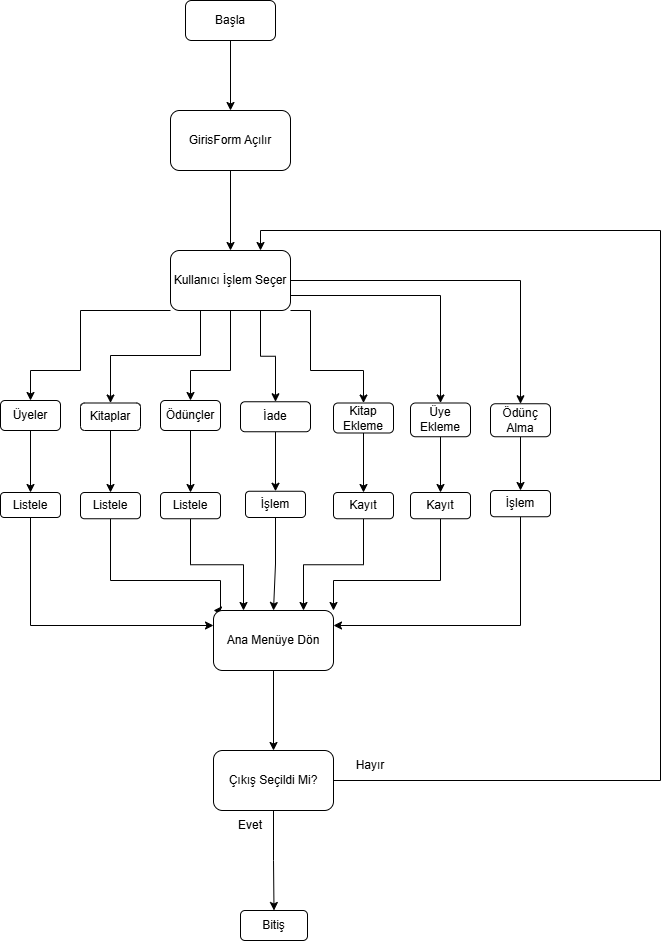

The diagram above was exported from draw.io. Its source (the exported page's mxGraphModel, read from the mxfile embedded in the PNG):
<mxGraphModel dx="2575" dy="1318" grid="1" gridSize="10" guides="1" tooltips="1" connect="1" arrows="1" fold="1" page="1" pageScale="1" pageWidth="827" pageHeight="1169" background="#ffffff" math="0" shadow="0">
  <root>
    <mxCell id="0" />
    <mxCell id="1" parent="0" />
    <mxCell id="OPe7xoK3byyMjMnW1HeB-3" edge="1" parent="1" source="OPe7xoK3byyMjMnW1HeB-1" style="edgeStyle=orthogonalEdgeStyle;rounded=0;orthogonalLoop=1;jettySize=auto;html=1;" target="OPe7xoK3byyMjMnW1HeB-2" value="">
      <mxGeometry relative="1" as="geometry" />
    </mxCell>
    <mxCell id="OPe7xoK3byyMjMnW1HeB-1" parent="1" style="rounded=1;whiteSpace=wrap;html=1;" value="Başla" vertex="1">
      <mxGeometry height="40" width="90" x="205" y="80" as="geometry" />
    </mxCell>
    <mxCell id="OPe7xoK3byyMjMnW1HeB-5" edge="1" parent="1" source="OPe7xoK3byyMjMnW1HeB-2" style="edgeStyle=orthogonalEdgeStyle;rounded=0;orthogonalLoop=1;jettySize=auto;html=1;" target="OPe7xoK3byyMjMnW1HeB-4" value="">
      <mxGeometry relative="1" as="geometry" />
    </mxCell>
    <mxCell id="OPe7xoK3byyMjMnW1HeB-2" parent="1" style="whiteSpace=wrap;html=1;rounded=1;" value="GirisForm Açılır" vertex="1">
      <mxGeometry height="60" width="120" x="190" y="190" as="geometry" />
    </mxCell>
    <mxCell id="OPe7xoK3byyMjMnW1HeB-7" edge="1" parent="1" source="OPe7xoK3byyMjMnW1HeB-4" style="edgeStyle=orthogonalEdgeStyle;rounded=0;orthogonalLoop=1;jettySize=auto;html=1;entryX=0.5;entryY=0;entryDx=0;entryDy=0;" target="OPe7xoK3byyMjMnW1HeB-6" value="">
      <mxGeometry relative="1" as="geometry">
        <Array as="points">
          <mxPoint x="250" y="450" />
          <mxPoint x="210" y="450" />
        </Array>
      </mxGeometry>
    </mxCell>
    <mxCell id="OPe7xoK3byyMjMnW1HeB-8" edge="1" parent="1" source="OPe7xoK3byyMjMnW1HeB-4" style="edgeStyle=orthogonalEdgeStyle;rounded=0;orthogonalLoop=1;jettySize=auto;html=1;exitX=0.25;exitY=1;exitDx=0;exitDy=0;entryX=0.5;entryY=0;entryDx=0;entryDy=0;" target="OPe7xoK3byyMjMnW1HeB-14">
      <mxGeometry relative="1" as="geometry">
        <Array as="points">
          <mxPoint x="220" y="435" />
          <mxPoint x="130" y="435" />
        </Array>
        <mxPoint x="130" y="480" as="targetPoint" />
      </mxGeometry>
    </mxCell>
    <mxCell id="OPe7xoK3byyMjMnW1HeB-9" edge="1" parent="1" source="OPe7xoK3byyMjMnW1HeB-4" style="edgeStyle=orthogonalEdgeStyle;rounded=0;orthogonalLoop=1;jettySize=auto;html=1;exitX=0;exitY=1;exitDx=0;exitDy=0;entryX=0.5;entryY=0;entryDx=0;entryDy=0;" target="OPe7xoK3byyMjMnW1HeB-15">
      <mxGeometry relative="1" as="geometry">
        <Array as="points">
          <mxPoint x="100" y="390" />
          <mxPoint x="100" y="450" />
          <mxPoint x="50" y="450" />
        </Array>
        <mxPoint x="55.310889132455486" y="450.0000000000001" as="targetPoint" />
      </mxGeometry>
    </mxCell>
    <mxCell id="OPe7xoK3byyMjMnW1HeB-10" edge="1" parent="1" source="OPe7xoK3byyMjMnW1HeB-4" style="edgeStyle=orthogonalEdgeStyle;rounded=0;orthogonalLoop=1;jettySize=auto;html=1;exitX=0.75;exitY=1;exitDx=0;exitDy=0;entryX=0.5;entryY=0;entryDx=0;entryDy=0;" target="OPe7xoK3byyMjMnW1HeB-13">
      <mxGeometry relative="1" as="geometry">
        <mxPoint x="390" y="479.9999999999999" as="targetPoint" />
      </mxGeometry>
    </mxCell>
    <mxCell id="OPe7xoK3byyMjMnW1HeB-11" edge="1" parent="1" source="OPe7xoK3byyMjMnW1HeB-4" style="edgeStyle=orthogonalEdgeStyle;rounded=0;orthogonalLoop=1;jettySize=auto;html=1;exitX=1;exitY=1;exitDx=0;exitDy=0;entryX=0.5;entryY=0;entryDx=0;entryDy=0;" target="OPe7xoK3byyMjMnW1HeB-12">
      <mxGeometry relative="1" as="geometry">
        <Array as="points">
          <mxPoint x="330" y="390" />
          <mxPoint x="330" y="450" />
          <mxPoint x="383" y="450" />
        </Array>
        <mxPoint x="480" y="489.9999999999999" as="targetPoint" />
      </mxGeometry>
    </mxCell>
    <mxCell id="OPe7xoK3byyMjMnW1HeB-19" edge="1" parent="1" source="OPe7xoK3byyMjMnW1HeB-4" style="edgeStyle=orthogonalEdgeStyle;rounded=0;orthogonalLoop=1;jettySize=auto;html=1;exitX=1;exitY=0.75;exitDx=0;exitDy=0;entryX=0.5;entryY=0;entryDx=0;entryDy=0;" target="OPe7xoK3byyMjMnW1HeB-18">
      <mxGeometry relative="1" as="geometry" />
    </mxCell>
    <mxCell id="OPe7xoK3byyMjMnW1HeB-20" edge="1" parent="1" source="OPe7xoK3byyMjMnW1HeB-4" style="edgeStyle=orthogonalEdgeStyle;rounded=0;orthogonalLoop=1;jettySize=auto;html=1;exitX=1;exitY=0.5;exitDx=0;exitDy=0;entryX=0.5;entryY=0;entryDx=0;entryDy=0;" target="OPe7xoK3byyMjMnW1HeB-17">
      <mxGeometry relative="1" as="geometry" />
    </mxCell>
    <mxCell id="OPe7xoK3byyMjMnW1HeB-4" parent="1" style="whiteSpace=wrap;html=1;rounded=1;" value="Kullanıcı İşlem Seçer" vertex="1">
      <mxGeometry height="60" width="120" x="190" y="330" as="geometry" />
    </mxCell>
    <mxCell id="OPe7xoK3byyMjMnW1HeB-30" edge="1" parent="1" source="OPe7xoK3byyMjMnW1HeB-6" style="edgeStyle=orthogonalEdgeStyle;rounded=0;orthogonalLoop=1;jettySize=auto;html=1;exitX=0.5;exitY=1;exitDx=0;exitDy=0;entryX=0.5;entryY=0;entryDx=0;entryDy=0;" target="OPe7xoK3byyMjMnW1HeB-29">
      <mxGeometry relative="1" as="geometry" />
    </mxCell>
    <mxCell id="OPe7xoK3byyMjMnW1HeB-6" parent="1" style="whiteSpace=wrap;html=1;rounded=1;" value="Ödünçler" vertex="1">
      <mxGeometry height="30" width="60" x="180" y="480" as="geometry" />
    </mxCell>
    <mxCell id="OPe7xoK3byyMjMnW1HeB-36" edge="1" parent="1" source="OPe7xoK3byyMjMnW1HeB-12" style="edgeStyle=orthogonalEdgeStyle;rounded=0;orthogonalLoop=1;jettySize=auto;html=1;exitX=0.5;exitY=1;exitDx=0;exitDy=0;" target="OPe7xoK3byyMjMnW1HeB-32">
      <mxGeometry relative="1" as="geometry" />
    </mxCell>
    <mxCell id="OPe7xoK3byyMjMnW1HeB-12" parent="1" style="rounded=1;whiteSpace=wrap;html=1;" value="Kitap Ekleme" vertex="1">
      <mxGeometry height="30" width="60" x="353" y="482.5" as="geometry" />
    </mxCell>
    <mxCell id="OPe7xoK3byyMjMnW1HeB-35" edge="1" parent="1" source="OPe7xoK3byyMjMnW1HeB-13" style="edgeStyle=orthogonalEdgeStyle;rounded=0;orthogonalLoop=1;jettySize=auto;html=1;exitX=0.5;exitY=1;exitDx=0;exitDy=0;entryX=0.5;entryY=0;entryDx=0;entryDy=0;" target="OPe7xoK3byyMjMnW1HeB-31">
      <mxGeometry relative="1" as="geometry" />
    </mxCell>
    <mxCell id="OPe7xoK3byyMjMnW1HeB-13" parent="1" style="rounded=1;whiteSpace=wrap;html=1;" value="İade" vertex="1">
      <mxGeometry height="30" width="70" x="260" y="481.25" as="geometry" />
    </mxCell>
    <mxCell id="OPe7xoK3byyMjMnW1HeB-27" edge="1" parent="1" source="OPe7xoK3byyMjMnW1HeB-14" style="edgeStyle=orthogonalEdgeStyle;rounded=0;orthogonalLoop=1;jettySize=auto;html=1;" target="OPe7xoK3byyMjMnW1HeB-26" value="">
      <mxGeometry relative="1" as="geometry" />
    </mxCell>
    <mxCell id="OPe7xoK3byyMjMnW1HeB-14" parent="1" style="rounded=1;whiteSpace=wrap;html=1;" value="Kitaplar" vertex="1">
      <mxGeometry height="27.5" width="60" x="100" y="482.5" as="geometry" />
    </mxCell>
    <mxCell id="OPe7xoK3byyMjMnW1HeB-25" edge="1" parent="1" source="OPe7xoK3byyMjMnW1HeB-15" style="edgeStyle=orthogonalEdgeStyle;rounded=0;orthogonalLoop=1;jettySize=auto;html=1;" target="OPe7xoK3byyMjMnW1HeB-24" value="">
      <mxGeometry relative="1" as="geometry" />
    </mxCell>
    <mxCell id="OPe7xoK3byyMjMnW1HeB-15" parent="1" style="rounded=1;whiteSpace=wrap;html=1;" value="Üyeler" vertex="1">
      <mxGeometry height="30" width="60" x="20" y="480" as="geometry" />
    </mxCell>
    <mxCell id="OPe7xoK3byyMjMnW1HeB-38" edge="1" parent="1" source="OPe7xoK3byyMjMnW1HeB-17" style="edgeStyle=orthogonalEdgeStyle;rounded=0;orthogonalLoop=1;jettySize=auto;html=1;exitX=0.5;exitY=1;exitDx=0;exitDy=0;" target="OPe7xoK3byyMjMnW1HeB-34">
      <mxGeometry relative="1" as="geometry" />
    </mxCell>
    <mxCell id="OPe7xoK3byyMjMnW1HeB-17" parent="1" style="rounded=1;whiteSpace=wrap;html=1;" value="Ödünç Alma" vertex="1">
      <mxGeometry height="33" width="60" x="510" y="483.25" as="geometry" />
    </mxCell>
    <mxCell id="OPe7xoK3byyMjMnW1HeB-37" edge="1" parent="1" source="OPe7xoK3byyMjMnW1HeB-18" style="edgeStyle=orthogonalEdgeStyle;rounded=0;orthogonalLoop=1;jettySize=auto;html=1;exitX=0.5;exitY=1;exitDx=0;exitDy=0;entryX=0.5;entryY=0;entryDx=0;entryDy=0;" target="OPe7xoK3byyMjMnW1HeB-33">
      <mxGeometry relative="1" as="geometry" />
    </mxCell>
    <mxCell id="OPe7xoK3byyMjMnW1HeB-18" parent="1" style="rounded=1;whiteSpace=wrap;html=1;" value="Üye Ekleme" vertex="1">
      <mxGeometry height="33.75" width="60" x="430" y="482.5" as="geometry" />
    </mxCell>
    <mxCell id="OPe7xoK3byyMjMnW1HeB-42" edge="1" parent="1" source="OPe7xoK3byyMjMnW1HeB-24" style="edgeStyle=orthogonalEdgeStyle;rounded=0;orthogonalLoop=1;jettySize=auto;html=1;exitX=0.5;exitY=1;exitDx=0;exitDy=0;entryX=0;entryY=0.25;entryDx=0;entryDy=0;" target="OPe7xoK3byyMjMnW1HeB-39">
      <mxGeometry relative="1" as="geometry" />
    </mxCell>
    <mxCell id="OPe7xoK3byyMjMnW1HeB-24" parent="1" style="whiteSpace=wrap;html=1;rounded=1;" value="Listele" vertex="1">
      <mxGeometry height="25" width="60" x="20" y="572" as="geometry" />
    </mxCell>
    <mxCell id="OPe7xoK3byyMjMnW1HeB-43" edge="1" parent="1" source="OPe7xoK3byyMjMnW1HeB-26" style="edgeStyle=orthogonalEdgeStyle;rounded=0;orthogonalLoop=1;jettySize=auto;html=1;exitX=0.5;exitY=1;exitDx=0;exitDy=0;entryX=0;entryY=0;entryDx=0;entryDy=0;" target="OPe7xoK3byyMjMnW1HeB-39">
      <mxGeometry relative="1" as="geometry">
        <Array as="points">
          <mxPoint x="130" y="660" />
          <mxPoint x="240" y="660" />
          <mxPoint x="240" y="690" />
        </Array>
      </mxGeometry>
    </mxCell>
    <mxCell id="OPe7xoK3byyMjMnW1HeB-26" parent="1" style="whiteSpace=wrap;html=1;rounded=1;" value="Listele" vertex="1">
      <mxGeometry height="26.25" width="60" x="100" y="572" as="geometry" />
    </mxCell>
    <mxCell id="OPe7xoK3byyMjMnW1HeB-44" edge="1" parent="1" source="OPe7xoK3byyMjMnW1HeB-29" style="edgeStyle=orthogonalEdgeStyle;rounded=0;orthogonalLoop=1;jettySize=auto;html=1;exitX=0.5;exitY=1;exitDx=0;exitDy=0;entryX=0.25;entryY=0;entryDx=0;entryDy=0;" target="OPe7xoK3byyMjMnW1HeB-39">
      <mxGeometry relative="1" as="geometry" />
    </mxCell>
    <mxCell id="OPe7xoK3byyMjMnW1HeB-29" parent="1" style="whiteSpace=wrap;html=1;rounded=1;" value="Listele" vertex="1">
      <mxGeometry height="26.25" width="60" x="180" y="572" as="geometry" />
    </mxCell>
    <mxCell id="OPe7xoK3byyMjMnW1HeB-45" edge="1" parent="1" source="OPe7xoK3byyMjMnW1HeB-31" style="edgeStyle=orthogonalEdgeStyle;rounded=0;orthogonalLoop=1;jettySize=auto;html=1;exitX=0.5;exitY=1;exitDx=0;exitDy=0;entryX=0.5;entryY=0;entryDx=0;entryDy=0;" target="OPe7xoK3byyMjMnW1HeB-39">
      <mxGeometry relative="1" as="geometry" />
    </mxCell>
    <mxCell id="OPe7xoK3byyMjMnW1HeB-31" parent="1" style="whiteSpace=wrap;html=1;rounded=1;" value="İşlem" vertex="1">
      <mxGeometry height="26.25" width="60" x="265" y="570.75" as="geometry" />
    </mxCell>
    <mxCell id="OPe7xoK3byyMjMnW1HeB-46" edge="1" parent="1" source="OPe7xoK3byyMjMnW1HeB-32" style="edgeStyle=orthogonalEdgeStyle;rounded=0;orthogonalLoop=1;jettySize=auto;html=1;exitX=0.5;exitY=1;exitDx=0;exitDy=0;entryX=0.75;entryY=0;entryDx=0;entryDy=0;" target="OPe7xoK3byyMjMnW1HeB-39">
      <mxGeometry relative="1" as="geometry" />
    </mxCell>
    <mxCell id="OPe7xoK3byyMjMnW1HeB-32" parent="1" style="whiteSpace=wrap;html=1;rounded=1;" value="Kayıt" vertex="1">
      <mxGeometry height="26.25" width="60" x="353" y="572" as="geometry" />
    </mxCell>
    <mxCell id="OPe7xoK3byyMjMnW1HeB-47" edge="1" parent="1" source="OPe7xoK3byyMjMnW1HeB-33" style="edgeStyle=orthogonalEdgeStyle;rounded=0;orthogonalLoop=1;jettySize=auto;html=1;exitX=0.5;exitY=1;exitDx=0;exitDy=0;entryX=1;entryY=0;entryDx=0;entryDy=0;" target="OPe7xoK3byyMjMnW1HeB-39">
      <mxGeometry relative="1" as="geometry">
        <Array as="points">
          <mxPoint x="460" y="660" />
          <mxPoint x="353" y="660" />
        </Array>
      </mxGeometry>
    </mxCell>
    <mxCell id="OPe7xoK3byyMjMnW1HeB-33" parent="1" style="whiteSpace=wrap;html=1;rounded=1;" value="Kayıt" vertex="1">
      <mxGeometry height="26.25" width="60" x="430" y="572" as="geometry" />
    </mxCell>
    <mxCell id="OPe7xoK3byyMjMnW1HeB-48" edge="1" parent="1" source="OPe7xoK3byyMjMnW1HeB-34" style="edgeStyle=orthogonalEdgeStyle;rounded=0;orthogonalLoop=1;jettySize=auto;html=1;exitX=0.5;exitY=1;exitDx=0;exitDy=0;entryX=1;entryY=0.25;entryDx=0;entryDy=0;" target="OPe7xoK3byyMjMnW1HeB-39">
      <mxGeometry relative="1" as="geometry" />
    </mxCell>
    <mxCell id="OPe7xoK3byyMjMnW1HeB-34" parent="1" style="whiteSpace=wrap;html=1;rounded=1;" value="İşlem" vertex="1">
      <mxGeometry height="26.25" width="60" x="510" y="570" as="geometry" />
    </mxCell>
    <mxCell id="OPe7xoK3byyMjMnW1HeB-41" edge="1" parent="1" source="OPe7xoK3byyMjMnW1HeB-39" style="edgeStyle=orthogonalEdgeStyle;rounded=0;orthogonalLoop=1;jettySize=auto;html=1;" target="OPe7xoK3byyMjMnW1HeB-40" value="">
      <mxGeometry relative="1" as="geometry" />
    </mxCell>
    <mxCell id="OPe7xoK3byyMjMnW1HeB-39" parent="1" style="rounded=1;whiteSpace=wrap;html=1;" value="Ana Menüye Dön" vertex="1">
      <mxGeometry height="60" width="120" x="233" y="690" as="geometry" />
    </mxCell>
    <mxCell id="OPe7xoK3byyMjMnW1HeB-50" edge="1" parent="1" source="OPe7xoK3byyMjMnW1HeB-40" style="edgeStyle=orthogonalEdgeStyle;rounded=0;orthogonalLoop=1;jettySize=auto;html=1;" target="OPe7xoK3byyMjMnW1HeB-49" value="">
      <mxGeometry relative="1" as="geometry" />
    </mxCell>
    <mxCell id="OPe7xoK3byyMjMnW1HeB-52" edge="1" parent="1" source="OPe7xoK3byyMjMnW1HeB-40" style="edgeStyle=orthogonalEdgeStyle;rounded=0;orthogonalLoop=1;jettySize=auto;html=1;exitX=1;exitY=0.5;exitDx=0;exitDy=0;entryX=0.75;entryY=0;entryDx=0;entryDy=0;" target="OPe7xoK3byyMjMnW1HeB-4">
      <mxGeometry relative="1" as="geometry">
        <Array as="points">
          <mxPoint x="680" y="860" />
          <mxPoint x="680" y="310" />
          <mxPoint x="280" y="310" />
        </Array>
      </mxGeometry>
    </mxCell>
    <mxCell id="OPe7xoK3byyMjMnW1HeB-40" parent="1" style="whiteSpace=wrap;html=1;rounded=1;" value="Çıkış Seçildi Mi?" vertex="1">
      <mxGeometry height="60" width="120" x="233" y="830" as="geometry" />
    </mxCell>
    <mxCell id="OPe7xoK3byyMjMnW1HeB-49" parent="1" style="whiteSpace=wrap;html=1;rounded=1;" value="Bitiş" vertex="1">
      <mxGeometry height="30" width="67" x="260" y="990" as="geometry" />
    </mxCell>
    <mxCell id="OPe7xoK3byyMjMnW1HeB-51" parent="1" style="text;html=1;whiteSpace=wrap;strokeColor=none;fillColor=none;align=center;verticalAlign=middle;rounded=0;" value="Evet" vertex="1">
      <mxGeometry height="30" width="60" x="240" y="890" as="geometry" />
    </mxCell>
    <mxCell id="OPe7xoK3byyMjMnW1HeB-53" parent="1" style="text;html=1;whiteSpace=wrap;strokeColor=none;fillColor=none;align=center;verticalAlign=middle;rounded=0;" value="Hayır" vertex="1">
      <mxGeometry height="30" width="60" x="360" y="830" as="geometry" />
    </mxCell>
  </root>
</mxGraphModel>